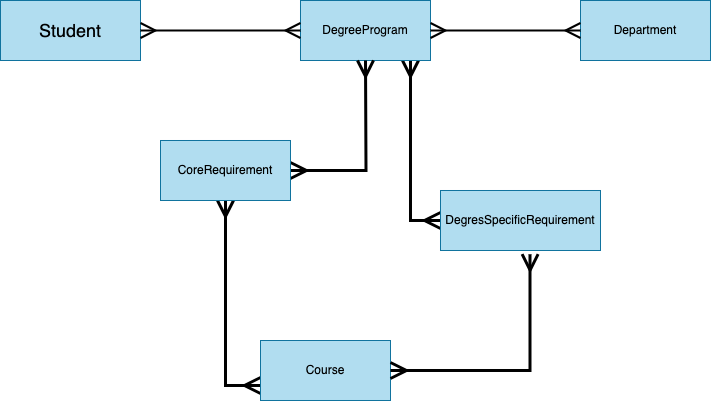

The diagram above was exported from draw.io. Its source (the exported page's mxGraphModel, read from the mxfile embedded in the PNG):
<mxGraphModel dx="1306" dy="729" grid="1" gridSize="10" guides="1" tooltips="1" connect="1" arrows="1" fold="1" page="1" pageScale="1" pageWidth="850" pageHeight="1100" math="0" shadow="0" extFonts="Permanent Marker^https://fonts.googleapis.com/css?family=Permanent+Marker">
  <root>
    <mxCell id="0" />
    <mxCell id="1" parent="0" />
    <mxCell id="4gfCmoeFD_clblZ_cAxM-58" value="&lt;font style=&quot;font-size: 18px;&quot;&gt;Student&lt;/font&gt;" style="whiteSpace=wrap;html=1;align=center;fillColor=#b1ddf0;strokeColor=#10739e;" parent="1" vertex="1">
      <mxGeometry x="440" y="380" width="140" height="60" as="geometry" />
    </mxCell>
    <mxCell id="4gfCmoeFD_clblZ_cAxM-83" value="" style="edgeStyle=orthogonalEdgeStyle;rounded=0;orthogonalLoop=1;jettySize=auto;html=1;endArrow=ERmany;endFill=0;startArrow=ERmany;startFill=0;strokeWidth=3;endSize=12;startSize=12;" parent="1" source="4gfCmoeFD_clblZ_cAxM-59" target="4gfCmoeFD_clblZ_cAxM-76" edge="1">
      <mxGeometry relative="1" as="geometry">
        <Array as="points">
          <mxPoint x="850" y="600" />
        </Array>
      </mxGeometry>
    </mxCell>
    <mxCell id="4gfCmoeFD_clblZ_cAxM-59" value="DegreeProgram" style="whiteSpace=wrap;html=1;align=center;fillColor=#b1ddf0;strokeColor=#10739e;" parent="1" vertex="1">
      <mxGeometry x="740" y="380" width="130" height="60" as="geometry" />
    </mxCell>
    <mxCell id="4gfCmoeFD_clblZ_cAxM-66" value="" style="edgeStyle=entityRelationEdgeStyle;fontSize=12;html=1;endArrow=ERmany;startArrow=ERmany;rounded=0;entryX=0;entryY=0.5;entryDx=0;entryDy=0;exitX=1;exitY=0.5;exitDx=0;exitDy=0;strokeWidth=2;endSize=12;startSize=12;" parent="1" source="4gfCmoeFD_clblZ_cAxM-58" target="4gfCmoeFD_clblZ_cAxM-59" edge="1">
      <mxGeometry width="100" height="100" relative="1" as="geometry">
        <mxPoint x="640" y="520" as="sourcePoint" />
        <mxPoint x="740" y="420" as="targetPoint" />
      </mxGeometry>
    </mxCell>
    <mxCell id="4gfCmoeFD_clblZ_cAxM-69" value="Department" style="whiteSpace=wrap;html=1;align=center;fillColor=#b1ddf0;strokeColor=#10739e;" parent="1" vertex="1">
      <mxGeometry x="1020" y="380" width="130" height="60" as="geometry" />
    </mxCell>
    <mxCell id="4gfCmoeFD_clblZ_cAxM-74" value="" style="edgeStyle=entityRelationEdgeStyle;fontSize=12;html=1;endArrow=ERmany;startArrow=ERmany;rounded=0;entryX=0;entryY=0.5;entryDx=0;entryDy=0;exitX=1;exitY=0.5;exitDx=0;exitDy=0;strokeWidth=2;endSize=12;startSize=12;" parent="1" target="4gfCmoeFD_clblZ_cAxM-69" edge="1">
      <mxGeometry width="100" height="100" relative="1" as="geometry">
        <mxPoint x="870" y="410" as="sourcePoint" />
        <mxPoint x="1030" y="410" as="targetPoint" />
        <Array as="points">
          <mxPoint x="870" y="410" />
        </Array>
      </mxGeometry>
    </mxCell>
    <mxCell id="4gfCmoeFD_clblZ_cAxM-84" value="" style="edgeStyle=orthogonalEdgeStyle;rounded=0;orthogonalLoop=1;jettySize=auto;html=1;endArrow=ERmany;endFill=0;startArrow=ERmany;startFill=0;strokeWidth=3;endSize=12;startSize=12;" parent="1" source="4gfCmoeFD_clblZ_cAxM-75" edge="1">
      <mxGeometry relative="1" as="geometry">
        <mxPoint x="805" y="440" as="targetPoint" />
      </mxGeometry>
    </mxCell>
    <mxCell id="4gfCmoeFD_clblZ_cAxM-86" value="" style="edgeStyle=orthogonalEdgeStyle;rounded=0;orthogonalLoop=1;jettySize=auto;html=1;entryX=0;entryY=0.75;entryDx=0;entryDy=0;startArrow=ERmany;startFill=0;endArrow=ERmany;endFill=0;strokeWidth=3;endSize=12;startSize=12;" parent="1" source="4gfCmoeFD_clblZ_cAxM-75" target="4gfCmoeFD_clblZ_cAxM-78" edge="1">
      <mxGeometry relative="1" as="geometry">
        <mxPoint x="665" y="660" as="targetPoint" />
      </mxGeometry>
    </mxCell>
    <mxCell id="4gfCmoeFD_clblZ_cAxM-75" value="CoreRequirement" style="whiteSpace=wrap;html=1;align=center;fillColor=#b1ddf0;strokeColor=#10739e;" parent="1" vertex="1">
      <mxGeometry x="600" y="520" width="130" height="60" as="geometry" />
    </mxCell>
    <mxCell id="4gfCmoeFD_clblZ_cAxM-76" value="DegresSpecificRequirement" style="whiteSpace=wrap;html=1;align=center;fillColor=#b1ddf0;strokeColor=#10739e;" parent="1" vertex="1">
      <mxGeometry x="880" y="570" width="160" height="60" as="geometry" />
    </mxCell>
    <mxCell id="4gfCmoeFD_clblZ_cAxM-78" value="Course" style="whiteSpace=wrap;html=1;align=center;fillColor=#b1ddf0;strokeColor=#10739e;" parent="1" vertex="1">
      <mxGeometry x="700" y="720" width="130" height="60" as="geometry" />
    </mxCell>
    <mxCell id="4gfCmoeFD_clblZ_cAxM-88" style="edgeStyle=orthogonalEdgeStyle;rounded=0;orthogonalLoop=1;jettySize=auto;html=1;entryX=0.56;entryY=1.061;entryDx=0;entryDy=0;entryPerimeter=0;endArrow=ERmany;endFill=0;startArrow=ERmany;startFill=0;strokeWidth=3;endSize=12;startSize=12;" parent="1" source="4gfCmoeFD_clblZ_cAxM-78" target="4gfCmoeFD_clblZ_cAxM-76" edge="1">
      <mxGeometry relative="1" as="geometry" />
    </mxCell>
  </root>
</mxGraphModel>